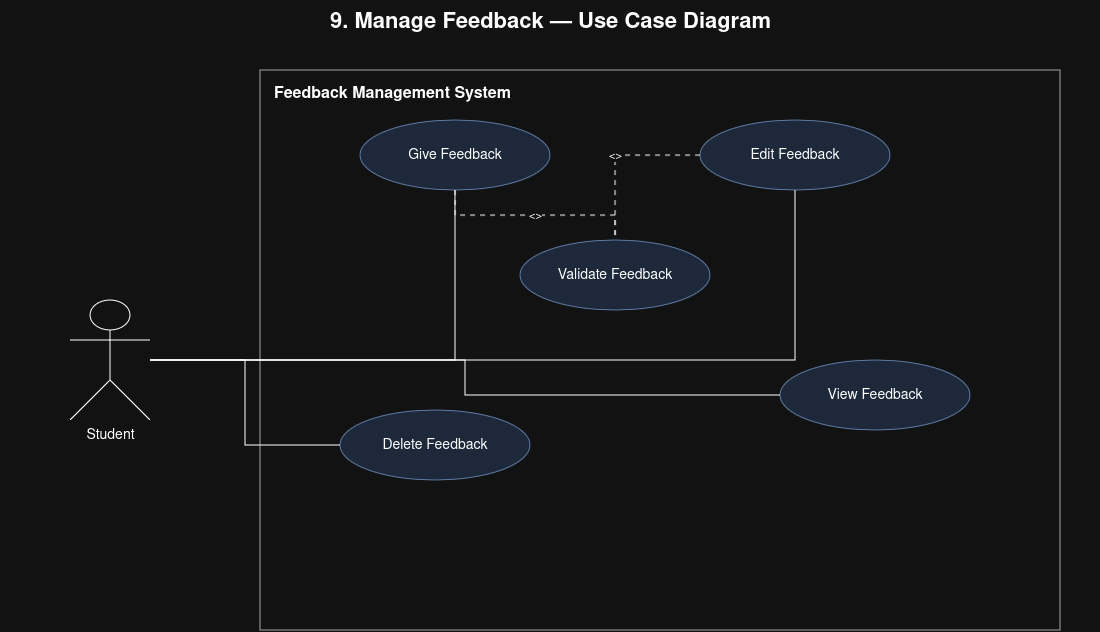

The diagram above was exported from draw.io. Its source (the exported page's mxGraphModel, read from the mxfile embedded in the PNG):
<mxGraphModel dx="1150" dy="806" grid="1" gridSize="10" guides="1" tooltips="1" connect="1" arrows="1" fold="1" page="1" pageScale="1" pageWidth="1200" pageHeight="800" math="0" shadow="0">
  <root>
    <mxCell id="0" />
    <mxCell id="1" parent="0" />
    <mxCell id="t9" parent="1" style="text;html=1;align=center;verticalAlign=middle;fontSize=22;fontStyle=1;" value="9. Manage Feedback — Use Case Diagram" vertex="1">
      <mxGeometry height="45" width="1100" as="geometry" />
    </mxCell>
    <mxCell id="sys9" parent="1" style="rounded=0;whiteSpace=wrap;html=1;fillColor=none;strokeColor=#555555;fontSize=16;fontStyle=1;align=left;verticalAlign=top;spacingTop=8;spacingLeft=12;" value="Feedback Management System" vertex="1">
      <mxGeometry height="560" width="800" x="260" y="70" as="geometry" />
    </mxCell>
    <mxCell id="act9" parent="1" style="shape=umlActor;verticalLabelPosition=bottom;verticalAlign=top;html=1;fontSize=14;" value="Student" vertex="1">
      <mxGeometry height="120" width="80" x="70" y="300" as="geometry" />
    </mxCell>
    <mxCell id="gf9" parent="1" style="ellipse;whiteSpace=wrap;html=1;fillColor=#dae8fc;strokeColor=#6c8ebf;fontSize=14;" value="Give Feedback" vertex="1">
      <mxGeometry height="70" width="190" x="360" y="120" as="geometry" />
    </mxCell>
    <mxCell id="ef9" parent="1" style="ellipse;whiteSpace=wrap;html=1;fillColor=#dae8fc;strokeColor=#6c8ebf;fontSize=14;" value="Edit Feedback" vertex="1">
      <mxGeometry height="70" width="190" x="700" y="120" as="geometry" />
    </mxCell>
    <mxCell id="df9" parent="1" style="ellipse;whiteSpace=wrap;html=1;fillColor=#dae8fc;strokeColor=#6c8ebf;fontSize=14;" value="Delete Feedback" vertex="1">
      <mxGeometry height="70" width="190" x="340" y="410" as="geometry" />
    </mxCell>
    <mxCell id="vf9" parent="1" style="ellipse;whiteSpace=wrap;html=1;fillColor=#dae8fc;strokeColor=#6c8ebf;fontSize=14;" value="View Feedback" vertex="1">
      <mxGeometry height="70" width="190" x="780" y="360" as="geometry" />
    </mxCell>
    <mxCell id="val9" parent="1" style="ellipse;whiteSpace=wrap;html=1;fillColor=#dae8fc;strokeColor=#6c8ebf;fontSize=14;" value="Validate Feedback" vertex="1">
      <mxGeometry height="70" width="190" x="520" y="240" as="geometry" />
    </mxCell>
    <mxCell id="a9g" edge="1" parent="1" source="act9" style="edgeStyle=orthogonalEdgeStyle;rounded=0;orthogonalLoop=1;jettySize=auto;html=1;endArrow=none;" target="gf9" value="">
      <mxGeometry relative="1" as="geometry" />
    </mxCell>
    <mxCell id="a9e" edge="1" parent="1" source="act9" style="edgeStyle=orthogonalEdgeStyle;rounded=0;orthogonalLoop=1;jettySize=auto;html=1;endArrow=none;" target="ef9" value="">
      <mxGeometry relative="1" as="geometry" />
    </mxCell>
    <mxCell id="a9d" edge="1" parent="1" source="act9" style="edgeStyle=orthogonalEdgeStyle;rounded=0;orthogonalLoop=1;jettySize=auto;html=1;endArrow=none;" target="df9" value="">
      <mxGeometry relative="1" as="geometry" />
    </mxCell>
    <mxCell id="a9v" edge="1" parent="1" source="act9" style="edgeStyle=orthogonalEdgeStyle;rounded=0;orthogonalLoop=1;jettySize=auto;html=1;endArrow=none;" target="vf9" value="">
      <mxGeometry relative="1" as="geometry" />
    </mxCell>
    <mxCell id="inc9g" edge="1" parent="1" source="gf9" style="edgeStyle=orthogonalEdgeStyle;rounded=0;orthogonalLoop=1;jettySize=auto;html=1;dashed=1;dashPattern=5 5;endArrow=none;entryX=0.5;entryY=0;entryDx=0;entryDy=0;" target="val9" value="&lt;&lt;include&gt;&gt;">
      <mxGeometry relative="1" as="geometry">
        <mxPoint x="460" y="160" as="sourcePoint" />
        <mxPoint x="640" y="410.0000000000002" as="targetPoint" />
      </mxGeometry>
    </mxCell>
    <mxCell id="inc9e" edge="1" parent="1" source="ef9" style="edgeStyle=orthogonalEdgeStyle;rounded=0;orthogonalLoop=1;jettySize=auto;html=1;dashed=1;dashPattern=5 5;endArrow=none;exitX=0;exitY=0.5;exitDx=0;exitDy=0;" target="val9" value="&lt;&lt;include&gt;&gt;">
      <mxGeometry relative="1" as="geometry">
        <mxPoint x="800" y="160" as="sourcePoint" />
        <mxPoint x="640" y="410.0000000000002" as="targetPoint" />
      </mxGeometry>
    </mxCell>
  </root>
</mxGraphModel>